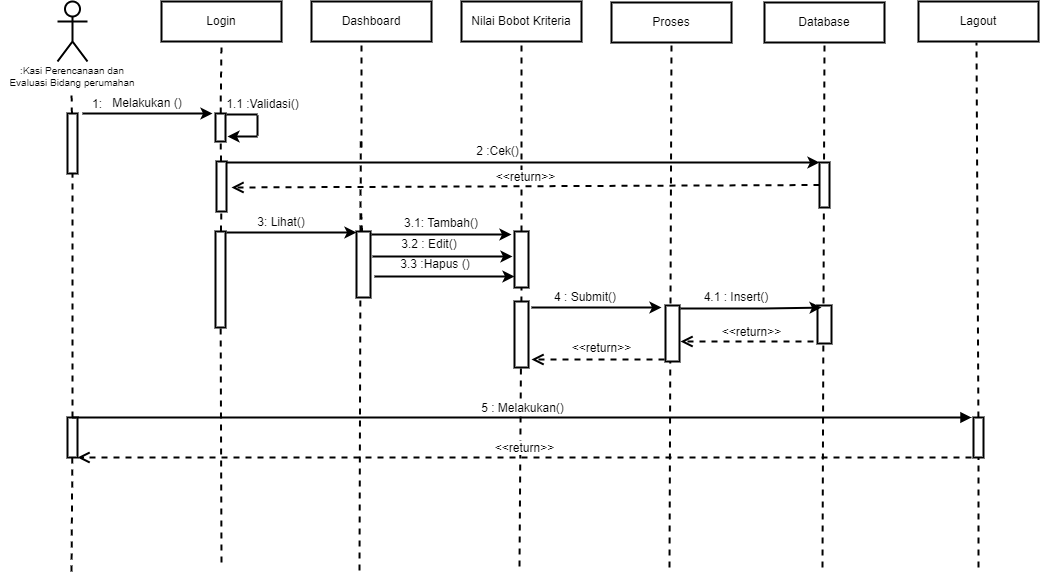

The diagram above was exported from draw.io. Its source (the exported page's mxGraphModel, read from the mxfile embedded in the PNG):
<mxGraphModel dx="818" dy="820" grid="1" gridSize="10" guides="1" tooltips="1" connect="1" arrows="1" fold="1" page="1" pageScale="1" pageWidth="1169" pageHeight="827" math="0" shadow="0">
  <root>
    <mxCell id="0" />
    <mxCell id="1" parent="0" />
    <mxCell id="n1Wdu7RdV2D3yD4-LwiX-2" value="&lt;br&gt;&lt;br&gt;&lt;br&gt;&lt;br&gt;&lt;br&gt;" style="shape=umlActor;verticalLabelPosition=bottom;verticalAlign=top;html=1;outlineConnect=0;strokeWidth=2;" parent="1" vertex="1">
      <mxGeometry x="119" y="100" width="30" height="60" as="geometry" />
    </mxCell>
    <mxCell id="n1Wdu7RdV2D3yD4-LwiX-3" value="Login" style="rounded=0;whiteSpace=wrap;html=1;strokeWidth=2;" parent="1" vertex="1">
      <mxGeometry x="223" y="100" width="120" height="40" as="geometry" />
    </mxCell>
    <mxCell id="n1Wdu7RdV2D3yD4-LwiX-4" value="Dashboard" style="rounded=0;whiteSpace=wrap;html=1;strokeWidth=2;" parent="1" vertex="1">
      <mxGeometry x="373" y="100" width="120" height="40" as="geometry" />
    </mxCell>
    <mxCell id="n1Wdu7RdV2D3yD4-LwiX-5" value="Nilai Bobot Kriteria" style="rounded=0;whiteSpace=wrap;html=1;strokeWidth=2;" parent="1" vertex="1">
      <mxGeometry x="523" y="100" width="120" height="40" as="geometry" />
    </mxCell>
    <mxCell id="n1Wdu7RdV2D3yD4-LwiX-6" value="Lagout" style="rounded=0;whiteSpace=wrap;html=1;strokeWidth=2;" parent="1" vertex="1">
      <mxGeometry x="980" y="100" width="120" height="40" as="geometry" />
    </mxCell>
    <mxCell id="n1Wdu7RdV2D3yD4-LwiX-7" value="" style="endArrow=none;dashed=1;html=1;rounded=0;startArrow=none;strokeWidth=2;" parent="1" source="n1Wdu7RdV2D3yD4-LwiX-8" edge="1">
      <mxGeometry width="50" height="50" relative="1" as="geometry">
        <mxPoint x="133" y="520" as="sourcePoint" />
        <mxPoint x="133" y="190" as="targetPoint" />
      </mxGeometry>
    </mxCell>
    <mxCell id="n1Wdu7RdV2D3yD4-LwiX-8" value="" style="rounded=0;whiteSpace=wrap;html=1;strokeWidth=2;" parent="1" vertex="1">
      <mxGeometry x="129" y="212" width="10" height="60" as="geometry" />
    </mxCell>
    <mxCell id="n1Wdu7RdV2D3yD4-LwiX-9" value="" style="endArrow=none;dashed=1;html=1;rounded=0;strokeWidth=2;startArrow=none;" parent="1" source="n1Wdu7RdV2D3yD4-LwiX-61" target="n1Wdu7RdV2D3yD4-LwiX-8" edge="1">
      <mxGeometry width="50" height="50" relative="1" as="geometry">
        <mxPoint x="133" y="670" as="sourcePoint" />
        <mxPoint x="133" y="190" as="targetPoint" />
      </mxGeometry>
    </mxCell>
    <mxCell id="n1Wdu7RdV2D3yD4-LwiX-10" value="" style="endArrow=none;dashed=1;html=1;rounded=0;startArrow=none;entryX=0.5;entryY=1;entryDx=0;entryDy=0;strokeWidth=2;" parent="1" source="n1Wdu7RdV2D3yD4-LwiX-11" target="n1Wdu7RdV2D3yD4-LwiX-3" edge="1">
      <mxGeometry width="50" height="50" relative="1" as="geometry">
        <mxPoint x="281" y="520" as="sourcePoint" />
        <mxPoint x="281" y="190" as="targetPoint" />
      </mxGeometry>
    </mxCell>
    <mxCell id="n1Wdu7RdV2D3yD4-LwiX-11" value="" style="rounded=0;whiteSpace=wrap;html=1;strokeWidth=2;" parent="1" vertex="1">
      <mxGeometry x="277" y="212" width="10" height="28" as="geometry" />
    </mxCell>
    <mxCell id="n1Wdu7RdV2D3yD4-LwiX-12" value="" style="endArrow=none;dashed=1;html=1;rounded=0;startArrow=none;strokeWidth=2;" parent="1" source="n1Wdu7RdV2D3yD4-LwiX-16" target="n1Wdu7RdV2D3yD4-LwiX-11" edge="1">
      <mxGeometry width="50" height="50" relative="1" as="geometry">
        <mxPoint x="281" y="520" as="sourcePoint" />
        <mxPoint x="281" y="190" as="targetPoint" />
      </mxGeometry>
    </mxCell>
    <mxCell id="n1Wdu7RdV2D3yD4-LwiX-13" value="" style="endArrow=classic;html=1;rounded=0;strokeWidth=2;" parent="1" edge="1">
      <mxGeometry width="50" height="50" relative="1" as="geometry">
        <mxPoint x="144" y="212" as="sourcePoint" />
        <mxPoint x="274" y="212" as="targetPoint" />
      </mxGeometry>
    </mxCell>
    <mxCell id="n1Wdu7RdV2D3yD4-LwiX-14" value="1:" style="text;html=1;strokeColor=none;fillColor=none;align=center;verticalAlign=middle;whiteSpace=wrap;rounded=0;strokeWidth=2;" parent="1" vertex="1">
      <mxGeometry x="129" y="194" width="60" height="18" as="geometry" />
    </mxCell>
    <mxCell id="n1Wdu7RdV2D3yD4-LwiX-15" value="Melakukan ()" style="text;html=1;strokeColor=none;fillColor=none;align=center;verticalAlign=middle;whiteSpace=wrap;rounded=0;strokeWidth=2;" parent="1" vertex="1">
      <mxGeometry x="164" y="192" width="90" height="20" as="geometry" />
    </mxCell>
    <mxCell id="n1Wdu7RdV2D3yD4-LwiX-16" value="" style="rounded=0;whiteSpace=wrap;html=1;strokeWidth=2;" parent="1" vertex="1">
      <mxGeometry x="278" y="260" width="10" height="50" as="geometry" />
    </mxCell>
    <mxCell id="n1Wdu7RdV2D3yD4-LwiX-17" value="" style="endArrow=none;dashed=1;html=1;rounded=0;startArrow=none;strokeWidth=2;" parent="1" source="n1Wdu7RdV2D3yD4-LwiX-18" target="n1Wdu7RdV2D3yD4-LwiX-16" edge="1">
      <mxGeometry width="50" height="50" relative="1" as="geometry">
        <mxPoint x="281" y="520" as="sourcePoint" />
        <mxPoint x="281.95238095238096" y="240" as="targetPoint" />
      </mxGeometry>
    </mxCell>
    <mxCell id="n1Wdu7RdV2D3yD4-LwiX-18" value="" style="rounded=0;whiteSpace=wrap;html=1;strokeWidth=2;" parent="1" vertex="1">
      <mxGeometry x="277" y="330" width="10" height="96" as="geometry" />
    </mxCell>
    <mxCell id="n1Wdu7RdV2D3yD4-LwiX-19" value="" style="endArrow=none;dashed=1;html=1;rounded=0;strokeWidth=2;" parent="1" target="n1Wdu7RdV2D3yD4-LwiX-18" edge="1">
      <mxGeometry width="50" height="50" relative="1" as="geometry">
        <mxPoint x="283" y="661" as="sourcePoint" />
        <mxPoint x="282.7872340425531" y="310" as="targetPoint" />
      </mxGeometry>
    </mxCell>
    <mxCell id="n1Wdu7RdV2D3yD4-LwiX-20" value="" style="endArrow=none;dashed=1;html=1;rounded=0;startArrow=none;entryX=0.5;entryY=1;entryDx=0;entryDy=0;strokeWidth=2;" parent="1" edge="1">
      <mxGeometry width="50" height="50" relative="1" as="geometry">
        <mxPoint x="423" y="246" as="sourcePoint" />
        <mxPoint x="423" y="140" as="targetPoint" />
      </mxGeometry>
    </mxCell>
    <mxCell id="n1Wdu7RdV2D3yD4-LwiX-21" value="" style="endArrow=none;dashed=1;html=1;rounded=0;startArrow=none;exitX=0.5;exitY=0;exitDx=0;exitDy=0;strokeWidth=2;" parent="1" edge="1">
      <mxGeometry width="50" height="50" relative="1" as="geometry">
        <mxPoint x="422" y="330" as="sourcePoint" />
        <mxPoint x="422.2372881355932" y="240" as="targetPoint" />
      </mxGeometry>
    </mxCell>
    <mxCell id="n1Wdu7RdV2D3yD4-LwiX-22" value="" style="endArrow=none;dashed=1;html=1;rounded=0;startArrow=none;strokeWidth=2;" parent="1" source="n1Wdu7RdV2D3yD4-LwiX-43" edge="1">
      <mxGeometry width="50" height="50" relative="1" as="geometry">
        <mxPoint x="423" y="386" as="sourcePoint" />
        <mxPoint x="422.6428571428571" y="310" as="targetPoint" />
      </mxGeometry>
    </mxCell>
    <mxCell id="n1Wdu7RdV2D3yD4-LwiX-23" value="" style="endArrow=none;dashed=1;html=1;rounded=0;strokeWidth=2;" parent="1" edge="1">
      <mxGeometry width="50" height="50" relative="1" as="geometry">
        <mxPoint x="421" y="669" as="sourcePoint" />
        <mxPoint x="421.9203821656049" y="380" as="targetPoint" />
      </mxGeometry>
    </mxCell>
    <mxCell id="n1Wdu7RdV2D3yD4-LwiX-24" value="" style="endArrow=classic;html=1;rounded=0;exitX=1;exitY=0;exitDx=0;exitDy=0;entryX=0;entryY=0;entryDx=0;entryDy=0;strokeWidth=2;" parent="1" target="n1Wdu7RdV2D3yD4-LwiX-39" edge="1">
      <mxGeometry width="50" height="50" relative="1" as="geometry">
        <mxPoint x="288" y="261" as="sourcePoint" />
        <mxPoint x="578" y="260" as="targetPoint" />
      </mxGeometry>
    </mxCell>
    <mxCell id="n1Wdu7RdV2D3yD4-LwiX-25" value="&lt;span style=&quot;&quot;&gt;1.1 :Validasi()&lt;/span&gt;" style="text;html=1;strokeColor=none;fillColor=none;align=center;verticalAlign=middle;whiteSpace=wrap;rounded=0;strokeWidth=2;" parent="1" vertex="1">
      <mxGeometry x="287" y="194" width="75" height="18" as="geometry" />
    </mxCell>
    <mxCell id="n1Wdu7RdV2D3yD4-LwiX-26" value="" style="endArrow=none;dashed=1;html=1;rounded=0;entryX=0.5;entryY=1;entryDx=0;entryDy=0;strokeWidth=2;startArrow=none;" parent="1" source="n1Wdu7RdV2D3yD4-LwiX-44" target="n1Wdu7RdV2D3yD4-LwiX-5" edge="1">
      <mxGeometry width="50" height="50" relative="1" as="geometry">
        <mxPoint x="581" y="665" as="sourcePoint" />
        <mxPoint x="581.929906542056" y="267" as="targetPoint" />
      </mxGeometry>
    </mxCell>
    <mxCell id="n1Wdu7RdV2D3yD4-LwiX-27" value="" style="endArrow=none;dashed=1;html=1;rounded=0;entryX=0.5;entryY=1;entryDx=0;entryDy=0;startArrow=none;strokeWidth=2;" parent="1" source="n1Wdu7RdV2D3yD4-LwiX-28" edge="1">
      <mxGeometry width="50" height="50" relative="1" as="geometry">
        <mxPoint x="1036" y="666" as="sourcePoint" />
        <mxPoint x="1038" y="141" as="targetPoint" />
      </mxGeometry>
    </mxCell>
    <mxCell id="n1Wdu7RdV2D3yD4-LwiX-28" value="" style="rounded=0;whiteSpace=wrap;html=1;strokeWidth=2;fontSize=10;" parent="1" vertex="1">
      <mxGeometry x="1035" y="516" width="10" height="40" as="geometry" />
    </mxCell>
    <mxCell id="n1Wdu7RdV2D3yD4-LwiX-29" value="" style="endArrow=none;dashed=1;html=1;rounded=0;entryX=0.5;entryY=1;entryDx=0;entryDy=0;strokeWidth=2;" parent="1" target="n1Wdu7RdV2D3yD4-LwiX-28" edge="1">
      <mxGeometry width="50" height="50" relative="1" as="geometry">
        <mxPoint x="1040" y="666" as="sourcePoint" />
        <mxPoint x="1038" y="141" as="targetPoint" />
      </mxGeometry>
    </mxCell>
    <mxCell id="n1Wdu7RdV2D3yD4-LwiX-30" value=":Kasi Perencanaan dan Evaluasi Bidang perumahan" style="text;html=1;strokeColor=none;fillColor=none;align=center;verticalAlign=middle;whiteSpace=wrap;rounded=0;strokeWidth=1;fontSize=10;" parent="1" vertex="1">
      <mxGeometry x="62" y="170" width="144" height="10" as="geometry" />
    </mxCell>
    <mxCell id="n1Wdu7RdV2D3yD4-LwiX-31" value="Proses" style="rounded=0;whiteSpace=wrap;html=1;strokeWidth=2;" parent="1" vertex="1">
      <mxGeometry x="673" y="101" width="120" height="40" as="geometry" />
    </mxCell>
    <mxCell id="n1Wdu7RdV2D3yD4-LwiX-32" value="" style="endArrow=none;dashed=1;html=1;rounded=0;entryX=0.5;entryY=1;entryDx=0;entryDy=0;strokeWidth=2;" parent="1" target="n1Wdu7RdV2D3yD4-LwiX-31" edge="1">
      <mxGeometry width="50" height="50" relative="1" as="geometry">
        <mxPoint x="731" y="666.0000000000002" as="sourcePoint" />
        <mxPoint x="731.929906542056" y="268" as="targetPoint" />
      </mxGeometry>
    </mxCell>
    <mxCell id="n1Wdu7RdV2D3yD4-LwiX-33" value="" style="endArrow=none;html=1;rounded=0;exitX=0.5;exitY=0;exitDx=0;exitDy=0;strokeWidth=2;" parent="1" edge="1">
      <mxGeometry width="50" height="50" relative="1" as="geometry">
        <mxPoint x="288" y="213" as="sourcePoint" />
        <mxPoint x="319" y="213" as="targetPoint" />
      </mxGeometry>
    </mxCell>
    <mxCell id="n1Wdu7RdV2D3yD4-LwiX-34" value="" style="endArrow=none;html=1;rounded=0;strokeWidth=2;" parent="1" edge="1">
      <mxGeometry width="50" height="50" relative="1" as="geometry">
        <mxPoint x="319" y="234" as="sourcePoint" />
        <mxPoint x="319" y="214" as="targetPoint" />
      </mxGeometry>
    </mxCell>
    <mxCell id="n1Wdu7RdV2D3yD4-LwiX-35" value="" style="endArrow=classic;html=1;rounded=0;strokeWidth=2;" parent="1" edge="1">
      <mxGeometry width="50" height="50" relative="1" as="geometry">
        <mxPoint x="319" y="235" as="sourcePoint" />
        <mxPoint x="289" y="235" as="targetPoint" />
      </mxGeometry>
    </mxCell>
    <mxCell id="n1Wdu7RdV2D3yD4-LwiX-36" value="Database" style="rounded=0;whiteSpace=wrap;html=1;strokeWidth=2;" parent="1" vertex="1">
      <mxGeometry x="826" y="101" width="120" height="40" as="geometry" />
    </mxCell>
    <mxCell id="n1Wdu7RdV2D3yD4-LwiX-37" value="" style="endArrow=none;dashed=1;html=1;rounded=0;entryX=0.5;entryY=1;entryDx=0;entryDy=0;strokeWidth=2;" parent="1" target="n1Wdu7RdV2D3yD4-LwiX-36" edge="1">
      <mxGeometry width="50" height="50" relative="1" as="geometry">
        <mxPoint x="884" y="666.0000000000002" as="sourcePoint" />
        <mxPoint x="884.929906542056" y="268" as="targetPoint" />
      </mxGeometry>
    </mxCell>
    <mxCell id="n1Wdu7RdV2D3yD4-LwiX-38" value="" style="rounded=0;whiteSpace=wrap;html=1;strokeWidth=2;fontSize=10;" parent="1" vertex="1">
      <mxGeometry x="879" y="404" width="14" height="38" as="geometry" />
    </mxCell>
    <mxCell id="n1Wdu7RdV2D3yD4-LwiX-39" value="" style="rounded=0;whiteSpace=wrap;html=1;fontSize=12;strokeWidth=2;" parent="1" vertex="1">
      <mxGeometry x="881" y="261" width="10" height="45" as="geometry" />
    </mxCell>
    <mxCell id="n1Wdu7RdV2D3yD4-LwiX-40" value="2 :Cek()" style="text;html=1;strokeColor=none;fillColor=none;align=center;verticalAlign=middle;whiteSpace=wrap;rounded=0;strokeWidth=2;" parent="1" vertex="1">
      <mxGeometry x="486" y="240" width="147" height="20" as="geometry" />
    </mxCell>
    <mxCell id="n1Wdu7RdV2D3yD4-LwiX-41" value="&amp;lt;&amp;lt;return&amp;gt;&amp;gt;" style="html=1;verticalAlign=bottom;endArrow=open;dashed=1;endSize=8;rounded=0;fontSize=12;exitX=0;exitY=0.5;exitDx=0;exitDy=0;strokeWidth=2;" parent="1" source="n1Wdu7RdV2D3yD4-LwiX-39" edge="1">
      <mxGeometry relative="1" as="geometry">
        <mxPoint x="873" y="286" as="sourcePoint" />
        <mxPoint x="293" y="286" as="targetPoint" />
      </mxGeometry>
    </mxCell>
    <mxCell id="n1Wdu7RdV2D3yD4-LwiX-42" value="" style="endArrow=classic;html=1;rounded=0;strokeWidth=2;" parent="1" edge="1">
      <mxGeometry width="50" height="50" relative="1" as="geometry">
        <mxPoint x="288" y="331" as="sourcePoint" />
        <mxPoint x="418" y="331" as="targetPoint" />
      </mxGeometry>
    </mxCell>
    <mxCell id="n1Wdu7RdV2D3yD4-LwiX-43" value="" style="rounded=0;whiteSpace=wrap;html=1;strokeWidth=2;" parent="1" vertex="1">
      <mxGeometry x="418" y="330" width="14" height="66" as="geometry" />
    </mxCell>
    <mxCell id="n1Wdu7RdV2D3yD4-LwiX-44" value="" style="rounded=0;whiteSpace=wrap;html=1;strokeWidth=2;fontSize=10;" parent="1" vertex="1">
      <mxGeometry x="576" y="330" width="14" height="56" as="geometry" />
    </mxCell>
    <mxCell id="n1Wdu7RdV2D3yD4-LwiX-45" value="" style="endArrow=none;dashed=1;html=1;rounded=0;entryX=0.5;entryY=1;entryDx=0;entryDy=0;strokeWidth=2;" parent="1" target="n1Wdu7RdV2D3yD4-LwiX-44" edge="1">
      <mxGeometry width="50" height="50" relative="1" as="geometry">
        <mxPoint x="581" y="665.0000000000002" as="sourcePoint" />
        <mxPoint x="583" y="140" as="targetPoint" />
      </mxGeometry>
    </mxCell>
    <mxCell id="n1Wdu7RdV2D3yD4-LwiX-46" value="" style="endArrow=classic;html=1;rounded=0;strokeWidth=2;" parent="1" edge="1">
      <mxGeometry width="50" height="50" relative="1" as="geometry">
        <mxPoint x="433" y="333" as="sourcePoint" />
        <mxPoint x="573" y="333" as="targetPoint" />
        <Array as="points">
          <mxPoint x="528" y="333" />
        </Array>
      </mxGeometry>
    </mxCell>
    <mxCell id="n1Wdu7RdV2D3yD4-LwiX-47" value="3: Lihat()" style="text;html=1;strokeColor=none;fillColor=none;align=center;verticalAlign=middle;whiteSpace=wrap;rounded=0;strokeWidth=2;fontSize=12;" parent="1" vertex="1">
      <mxGeometry x="313" y="306" width="60" height="30" as="geometry" />
    </mxCell>
    <mxCell id="n1Wdu7RdV2D3yD4-LwiX-48" value="3.1: Tambah()" style="text;html=1;strokeColor=none;fillColor=none;align=center;verticalAlign=middle;whiteSpace=wrap;rounded=0;strokeWidth=2;fontSize=12;" parent="1" vertex="1">
      <mxGeometry x="453" y="312" width="100" height="20" as="geometry" />
    </mxCell>
    <mxCell id="n1Wdu7RdV2D3yD4-LwiX-49" value="" style="endArrow=classic;html=1;rounded=0;strokeWidth=2;" parent="1" edge="1">
      <mxGeometry width="50" height="50" relative="1" as="geometry">
        <mxPoint x="434" y="355" as="sourcePoint" />
        <mxPoint x="574" y="355" as="targetPoint" />
        <Array as="points">
          <mxPoint x="529" y="355" />
        </Array>
      </mxGeometry>
    </mxCell>
    <mxCell id="n1Wdu7RdV2D3yD4-LwiX-50" value="" style="endArrow=classic;html=1;rounded=0;strokeWidth=2;" parent="1" edge="1">
      <mxGeometry width="50" height="50" relative="1" as="geometry">
        <mxPoint x="436" y="375" as="sourcePoint" />
        <mxPoint x="576" y="375" as="targetPoint" />
        <Array as="points">
          <mxPoint x="531" y="375" />
        </Array>
      </mxGeometry>
    </mxCell>
    <mxCell id="n1Wdu7RdV2D3yD4-LwiX-51" value="3.2 : Edit()" style="text;html=1;strokeColor=none;fillColor=none;align=center;verticalAlign=middle;whiteSpace=wrap;rounded=0;strokeWidth=2;fontSize=12;" parent="1" vertex="1">
      <mxGeometry x="441" y="330" width="100" height="26" as="geometry" />
    </mxCell>
    <mxCell id="n1Wdu7RdV2D3yD4-LwiX-52" value="3.3 :Hapus ()" style="text;html=1;strokeColor=none;fillColor=none;align=center;verticalAlign=middle;whiteSpace=wrap;rounded=0;strokeWidth=2;fontSize=12;" parent="1" vertex="1">
      <mxGeometry x="447" y="348" width="100" height="30" as="geometry" />
    </mxCell>
    <mxCell id="n1Wdu7RdV2D3yD4-LwiX-53" value="" style="rounded=0;whiteSpace=wrap;html=1;strokeWidth=2;fontSize=10;" parent="1" vertex="1">
      <mxGeometry x="727" y="404" width="14" height="56" as="geometry" />
    </mxCell>
    <mxCell id="n1Wdu7RdV2D3yD4-LwiX-54" value="" style="rounded=0;whiteSpace=wrap;html=1;strokeWidth=2;" parent="1" vertex="1">
      <mxGeometry x="576" y="400" width="14" height="66" as="geometry" />
    </mxCell>
    <mxCell id="n1Wdu7RdV2D3yD4-LwiX-55" value="" style="endArrow=classic;html=1;rounded=0;strokeWidth=2;" parent="1" edge="1">
      <mxGeometry width="50" height="50" relative="1" as="geometry">
        <mxPoint x="593" y="406" as="sourcePoint" />
        <mxPoint x="723" y="406" as="targetPoint" />
        <Array as="points">
          <mxPoint x="676" y="406" />
        </Array>
      </mxGeometry>
    </mxCell>
    <mxCell id="n1Wdu7RdV2D3yD4-LwiX-56" value="4 : Submit()" style="text;html=1;strokeColor=none;fillColor=none;align=center;verticalAlign=middle;whiteSpace=wrap;rounded=0;strokeWidth=2;fontSize=12;" parent="1" vertex="1">
      <mxGeometry x="602" y="389" width="90" height="14" as="geometry" />
    </mxCell>
    <mxCell id="n1Wdu7RdV2D3yD4-LwiX-57" value="&amp;lt;&amp;lt;return&amp;gt;&amp;gt;" style="html=1;verticalAlign=bottom;endArrow=open;dashed=1;endSize=8;rounded=0;strokeWidth=2;fontSize=12;" parent="1" edge="1">
      <mxGeometry x="-0.0526" y="-2" relative="1" as="geometry">
        <mxPoint x="726" y="458" as="sourcePoint" />
        <mxPoint x="593" y="458" as="targetPoint" />
        <mxPoint as="offset" />
      </mxGeometry>
    </mxCell>
    <mxCell id="n1Wdu7RdV2D3yD4-LwiX-58" value="" style="endArrow=classic;html=1;rounded=0;strokeWidth=2;entryX=0.286;entryY=0.053;entryDx=0;entryDy=0;entryPerimeter=0;" parent="1" target="n1Wdu7RdV2D3yD4-LwiX-38" edge="1">
      <mxGeometry width="50" height="50" relative="1" as="geometry">
        <mxPoint x="742" y="407" as="sourcePoint" />
        <mxPoint x="873" y="407" as="targetPoint" />
        <Array as="points">
          <mxPoint x="825" y="407" />
        </Array>
      </mxGeometry>
    </mxCell>
    <mxCell id="n1Wdu7RdV2D3yD4-LwiX-59" value="4.1 : Insert()" style="text;html=1;strokeColor=none;fillColor=none;align=center;verticalAlign=middle;whiteSpace=wrap;rounded=0;strokeWidth=2;fontSize=12;" parent="1" vertex="1">
      <mxGeometry x="753" y="389" width="90" height="14" as="geometry" />
    </mxCell>
    <mxCell id="n1Wdu7RdV2D3yD4-LwiX-60" value="&amp;lt;&amp;lt;return&amp;gt;&amp;gt;" style="html=1;verticalAlign=bottom;endArrow=open;dashed=1;endSize=8;rounded=0;strokeWidth=2;fontSize=12;" parent="1" edge="1">
      <mxGeometry x="-0.0677" relative="1" as="geometry">
        <mxPoint x="875" y="440" as="sourcePoint" />
        <mxPoint x="742" y="440" as="targetPoint" />
        <mxPoint as="offset" />
      </mxGeometry>
    </mxCell>
    <mxCell id="n1Wdu7RdV2D3yD4-LwiX-61" value="" style="rounded=0;whiteSpace=wrap;html=1;strokeWidth=2;fontSize=10;" parent="1" vertex="1">
      <mxGeometry x="129" y="516" width="10" height="40" as="geometry" />
    </mxCell>
    <mxCell id="n1Wdu7RdV2D3yD4-LwiX-62" value="" style="endArrow=none;dashed=1;html=1;rounded=0;strokeWidth=2;" parent="1" target="n1Wdu7RdV2D3yD4-LwiX-61" edge="1">
      <mxGeometry width="50" height="50" relative="1" as="geometry">
        <mxPoint x="133" y="670.0000000000002" as="sourcePoint" />
        <mxPoint x="133.9299065420562" y="272" as="targetPoint" />
      </mxGeometry>
    </mxCell>
    <mxCell id="n1Wdu7RdV2D3yD4-LwiX-63" value="5 : Melakukan()" style="html=1;verticalAlign=bottom;endArrow=block;rounded=0;strokeWidth=2;fontSize=12;exitX=0.5;exitY=0;exitDx=0;exitDy=0;" parent="1" source="n1Wdu7RdV2D3yD4-LwiX-61" edge="1">
      <mxGeometry width="80" relative="1" as="geometry">
        <mxPoint x="143" y="516" as="sourcePoint" />
        <mxPoint x="1033" y="516" as="targetPoint" />
      </mxGeometry>
    </mxCell>
    <mxCell id="n1Wdu7RdV2D3yD4-LwiX-64" value="&amp;lt;&amp;lt;return&amp;gt;&amp;gt;" style="html=1;verticalAlign=bottom;endArrow=open;dashed=1;endSize=8;rounded=0;strokeWidth=2;fontSize=12;" parent="1" edge="1">
      <mxGeometry relative="1" as="geometry">
        <mxPoint x="1033" y="556" as="sourcePoint" />
        <mxPoint x="139" y="556" as="targetPoint" />
      </mxGeometry>
    </mxCell>
  </root>
</mxGraphModel>